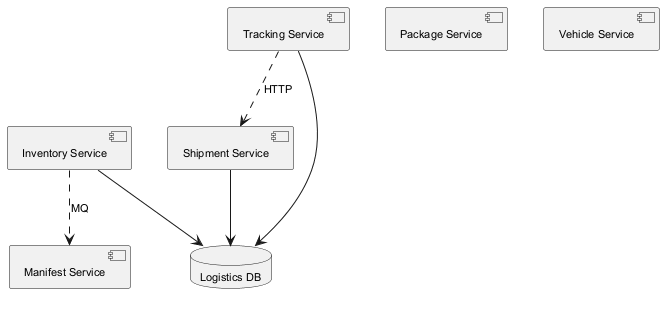

The diagram above was rendered by PlantUML. Its source (embedded in the PNG):
@startuml
skinparam monochrome true
skinparam defaultFontSize 11
component "Inventory Service" as C_InventoryService
component "Tracking Service" as C_TrackingService
component "Shipment Service" as C_ShipmentService
component "Package Service" as C_PackageService
component "Manifest Service" as C_ManifestService
component "Vehicle Service" as C_VehicleService
database "Logistics DB" as DB_logistics
C_InventoryService --> DB_logistics
C_TrackingService --> DB_logistics
C_ShipmentService --> DB_logistics
C_TrackingService ..> C_ShipmentService : HTTP
C_InventoryService ..> C_ManifestService : MQ
@enduml